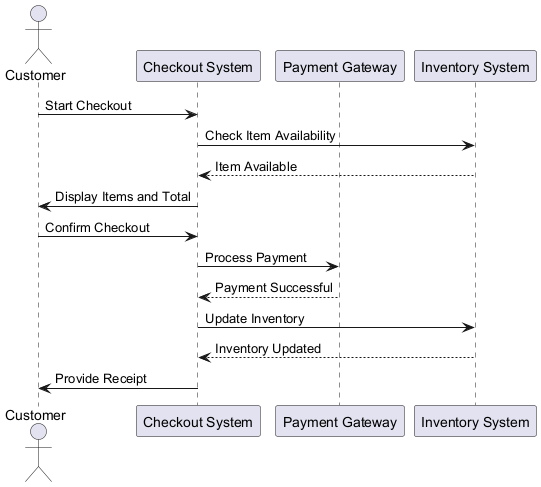

The diagram above was rendered by PlantUML. Its source (embedded in the PNG):
@startuml
actor Customer
participant "Checkout System" as Checkout
participant "Payment Gateway" as Payment
participant "Inventory System" as Inventory

Customer -> Checkout : Start Checkout
Checkout -> Inventory : Check Item Availability
Inventory --> Checkout : Item Available
Checkout -> Customer : Display Items and Total
Customer -> Checkout : Confirm Checkout
Checkout -> Payment : Process Payment
Payment --> Checkout : Payment Successful
Checkout -> Inventory : Update Inventory
Inventory --> Checkout : Inventory Updated
Checkout -> Customer : Provide Receipt
@enduml